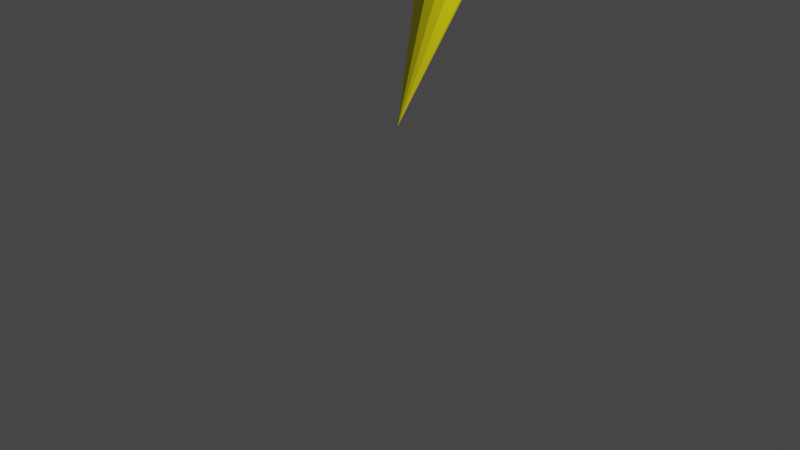 # Source: LIghtning.blend  (saved by Blender 2.91.10; exported with 4.5.12 LTS)
import bpy
from mathutils import Matrix  # noqa: F401  (used for matrix-valued properties, if any)

bpy.ops.wm.read_factory_settings(use_empty=True)
scene = bpy.context.scene
scene.name = 'Scene'

# ---- collections
col_collection = bpy.data.collections.new('Collection'); scene.collection.children.link(col_collection)

# ---- materials (node trees are filled in below, after node groups)
mat_lightning = bpy.data.materials.new('Lightning')
mat_lightning.use_transparent_shadow = False

# ---- material node trees
mat_lightning.use_nodes = True; mat_lightning.node_tree.nodes.clear()
_N = mat_lightning.node_tree.nodes; _L = mat_lightning.node_tree.links
n0 = _N.new('ShaderNodeBsdfPrincipled'); n0.name = 'Principled BSDF'; n0.location = (10, 300)
n0.distribution = 'GGX'
n0.subsurface_method = 'BURLEY'
n0.inputs[0].default_value = (1.0, 0.9077, 0.00268, 1.0)
n0.inputs[3].default_value = 1.45
n0.inputs[27].default_value = (0.0, 0.0, 0.0, 1.0)
n0.inputs[28].default_value = 1.0
n1 = _N.new('ShaderNodeOutputMaterial'); n1.name = 'Material Output'; n1.location = (300, 300)
_L.new(n0.outputs[0], n1.inputs[0])
n1.is_active_output = True

# ---- world
world_world = bpy.data.worlds.new('World'); scene.world = world_world
world_world.use_nodes = True; world_world.node_tree.nodes.clear()
_N = world_world.node_tree.nodes; _L = world_world.node_tree.links
n0 = _N.new('ShaderNodeOutputWorld'); n0.name = 'World Output'; n0.location = (300, 300)
n1 = _N.new('ShaderNodeBackground'); n1.name = 'Background'; n1.location = (10, 300)
n1.inputs[0].default_value = (0.05088, 0.05088, 0.05088, 1.0)
_L.new(n1.outputs[0], n0.inputs[0])
n0.is_active_output = True
world_world.color = (0.05088, 0.05088, 0.05088)
world_world.use_sun_shadow = False
world_world.sun_shadow_jitter_overblur = 0.0

# ---- cameras
cam_camera = bpy.data.cameras.new('Camera')
cam_camera.clip_end = 100.0
cam_camera.ortho_scale = 7.314

# ---- lights
light_light = bpy.data.lights.new('Light', 'POINT')
light_light.transmission_factor = 0.0
light_light.energy = 1000.0
light_light.shadow_soft_size = 0.1
light_light.shadow_maximum_resolution = 0.006
light_light.use_absolute_resolution = True

# ---- meshes
me_cone_002 = bpy.data.meshes.new('Cone.002')
me_cone_002.from_pydata([(0.0, 0.6343, -0.6863), (0.3827, 0.586, -0.7101), (0.7071, 0.4485, -0.7782), (0.9239, 0.2427, -0.8799), (1.0, -3.263e-07, -1.0), (0.9239, -0.2427, -1.12), (0.7071, -0.4485, -1.222), (0.3827, -0.586, -1.29), (1.51e-07, -0.6343, -1.314), (-0.3827, -0.586, -1.29), (-0.7071, -0.4485, -1.222), (-0.9239, -0.2427, -1.12), (-1.0, -2.91e-07, -1.0), (-0.9239, 0.2427, -0.8799), (-0.7071, 0.4485, -0.7782), (-0.3827, 0.586, -0.7101), (0.0, 0.0, 1.0), (0.0, 1.746, -0.8868), (0.3827, 1.795, -0.8629), (0.7071, 1.932, -0.7949), (0.9239, 2.138, -0.6931), (1.0, 2.381, -0.573), (0.9239, 2.623, -0.453), (0.7071, 2.829, -0.3512), (0.3827, 2.967, -0.2832), (1.51e-07, 3.015, -0.2593), (-0.3827, 2.967, -0.2832), (-0.7071, 2.829, -0.3512), (-0.9239, 2.623, -0.453), (-1.0, 2.381, -0.573), (-0.9239, 2.138, -0.6931), (-0.7071, 1.932, -0.7949), (-0.3827, 1.795, -0.8629), (0.0, 2.381, -2.573)], [], [(0, 16, 1), (1, 16, 2), (2, 16, 3), (3, 16, 4), (4, 16, 5), (5, 16, 6), (6, 16, 7), (7, 16, 8), (8, 16, 9), (9, 16, 10), (10, 16, 11), (11, 16, 12), (12, 16, 13), (13, 16, 14), (14, 16, 15), (15, 16, 0), (17, 33, 18), (18, 33, 19), (19, 33, 20), (20, 33, 21), (21, 33, 22), (22, 33, 23), (23, 33, 24), (24, 33, 25), (25, 33, 26), (26, 33, 27), (27, 33, 28), (28, 33, 29), (29, 33, 30), (30, 33, 31), (31, 33, 32), (32, 33, 17), (25, 26, 15, 0), (26, 27, 14, 15), (27, 28, 13, 14), (28, 29, 12, 13), (29, 30, 11, 12), (30, 31, 10, 11), (31, 32, 9, 10), (32, 17, 8, 9), (17, 18, 7, 8), (18, 19, 6, 7), (19, 20, 5, 6), (20, 21, 4, 5), (21, 22, 3, 4), (22, 23, 2, 3), (23, 24, 1, 2), (24, 25, 0, 1)])
_uv = me_cone_002.uv_layers.new(name='UVMap')
_uv.uv.foreach_set('vector', [0.25, 0.49, 0.25, 0.25, 0.3418, 0.4717, 0.3418, 0.4717, 0.25, 0.25, 0.4197, 0.4197, 0.4197, 0.4197, 0.25, 0.25, 0.4717, 0.3418, 0.4717, 0.3418, 0.25, 0.25, 0.49, 0.25, 0.49, 0.25, 0.25, 0.25, 0.4717, 0.1582, 0.4717, 0.1582, 0.25, 0.25, 0.4197, 0.08029, 0.4197, 0.08029, 0.25, 0.25, 0.3418, 0.02827, 0.3418, 0.02827, 0.25, 0.25, 0.25, 0.01, 0.25, 0.01, 0.25, 0.25, 0.1582, 0.02827, 0.1582, 0.02827, 0.25, 0.25, 0.08029, 0.08029, 0.08029, 0.08029, 0.25, 0.25, 0.02827, 0.1582, 0.02827, 0.1582, 0.25, 0.25, 0.01, 0.25, 0.01, 0.25, 0.25, 0.25, 0.02827, 0.3418, 0.02827, 0.3418, 0.25, 0.25, 0.08029, 0.4197, 0.08029, 0.4197, 0.25, 0.25, 0.1582, 0.4717, 0.1582, 0.4717, 0.25, 0.25, 0.25, 0.49, 0.25, 0.49, 0.25, 0.25, 0.3418, 0.4717, 0.3418, 0.4717, 0.25, 0.25, 0.4197, 0.4197, 0.4197, 0.4197, 0.25, 0.25, 0.4717, 0.3418, 0.4717, 0.3418, 0.25, 0.25, 0.49, 0.25, 0.49, 0.25, 0.25, 0.25, 0.4717, 0.1582, 0.4717, 0.1582, 0.25, 0.25, 0.4197, 0.08029, 0.4197, 0.08029, 0.25, 0.25, 0.3418, 0.02827, 0.3418, 0.02827, 0.25, 0.25, 0.25, 0.01, 0.25, 0.01, 0.25, 0.25, 0.1582, 0.02827, 0.1582, 0.02827, 0.25, 0.25, 0.08029, 0.08029, 0.08029, 0.08029, 0.25, 0.25, 0.02827, 0.1582, 0.02827, 0.1582, 0.25, 0.25, 0.01, 0.25, 0.01, 0.25, 0.25, 0.25, 0.02827, 0.3418, 0.02827, 0.3418, 0.25, 0.25, 0.08029, 0.4197, 0.08029, 0.4197, 0.25, 0.25, 0.1582, 0.4717, 0.1582, 0.4717, 0.25, 0.25, 0.25, 0.49, 0.25, 0.01, 0.1582, 0.02827, 0.1582, 0.4717, 0.25, 0.49, 0.1582, 0.02827, 0.08029, 0.08029, 0.08029, 0.4197, 0.1582, 0.4717, 0.08029, 0.08029, 0.02827, 0.1582, 0.02827, 0.3418, 0.08029, 0.4197, 0.02827, 0.1582, 0.01, 0.25, 0.01, 0.25, 0.02827, 0.3418, 0.01, 0.25, 0.02827, 0.3418, 0.02827, 0.1582, 0.01, 0.25, 0.02827, 0.3418, 0.08029, 0.4197, 0.08029, 0.08029, 0.02827, 0.1582, 0.08029, 0.4197, 0.1582, 0.4717, 0.1582, 0.02827, 0.08029, 0.08029, 0.1582, 0.4717, 0.25, 0.49, 0.25, 0.01, 0.1582, 0.02827, 0.25, 0.49, 0.3418, 0.4717, 0.3418, 0.02827, 0.25, 0.01, 0.3418, 0.4717, 0.4197, 0.4197, 0.4197, 0.08029, 0.3418, 0.02827, 0.4197, 0.4197, 0.4717, 0.3418, 0.4717, 0.1582, 0.4197, 0.08029, 0.4717, 0.3418, 0.49, 0.25, 0.49, 0.25, 0.4717, 0.1582, 0.49, 0.25, 0.4717, 0.1582, 0.4717, 0.3418, 0.49, 0.25, 0.4717, 0.1582, 0.4197, 0.08029, 0.4197, 0.4197, 0.4717, 0.3418, 0.4197, 0.08029, 0.3418, 0.02827, 0.3418, 0.4717, 0.4197, 0.4197, 0.3418, 0.02827, 0.25, 0.01, 0.25, 0.49, 0.3418, 0.4717])
me_cone_002.materials.append(mat_lightning)
me_cone_002.use_remesh_fix_poles = True
me_cone_002.use_remesh_preserve_attributes = False
me_cone_002.use_mirror_vertex_groups = False
me_cone_002.update()

# ---- objects
ob_light = bpy.data.objects.new('Light', light_light)
ob_camera = bpy.data.objects.new('Camera', cam_camera)
ob_lightning_bolt = bpy.data.objects.new('Lightning bolt', me_cone_002)

# ---- transforms, parenting, visibility, modifiers, constraints
ob_light.location = (4.076, 1.005, 5.904)
ob_light.rotation_euler = (0.6503, 0.05522, 1.866)
ob_light.lock_rotations_4d = False
ob_light.empty_display_type = 'ARROWS'
ob_light.color = (0.0, 0.0, 0.0, 0.0)
ob_light.lineart.crease_threshold = 0.0
ob_camera.location = (7.359, -6.926, 4.958)
ob_camera.rotation_euler = (1.109, 0.0, 0.8149)
ob_camera.lock_rotations_4d = False
ob_camera.empty_display_type = 'ARROWS'
ob_camera.color = (0.0, 0.0, 0.0, 0.0)
ob_camera.display_type = 'WIRE'
ob_camera.lineart.crease_threshold = 0.0
ob_lightning_bolt.location = (0.0, 0.2025, 3.741)
ob_lightning_bolt.rotation_euler = (-0.4363, -0.0, 0.0)
ob_lightning_bolt.scale = (0.4, 0.4, 1.0)
ob_lightning_bolt.lineart.crease_threshold = 0.0

# ---- collection membership
col_collection.objects.link(ob_light)
col_collection.objects.link(ob_camera)
col_collection.objects.link(ob_lightning_bolt)

# ---- scene / render settings (as saved in the file)
scene.camera = ob_camera
scene.frame_start = 1; scene.frame_end = 250; scene.frame_set(157)
scene.render.engine = 'BLENDER_EEVEE_NEXT'
scene.cycles.use_denoising = False
scene.cycles.samples = 128
scene.cycles.sampling_pattern = 'TABULATED_SOBOL'
scene.cycles.use_adaptive_sampling = False
scene.cycles.use_light_tree = False
scene.view_settings.view_transform = 'Filmic'
bpy.context.view_layer.update()
